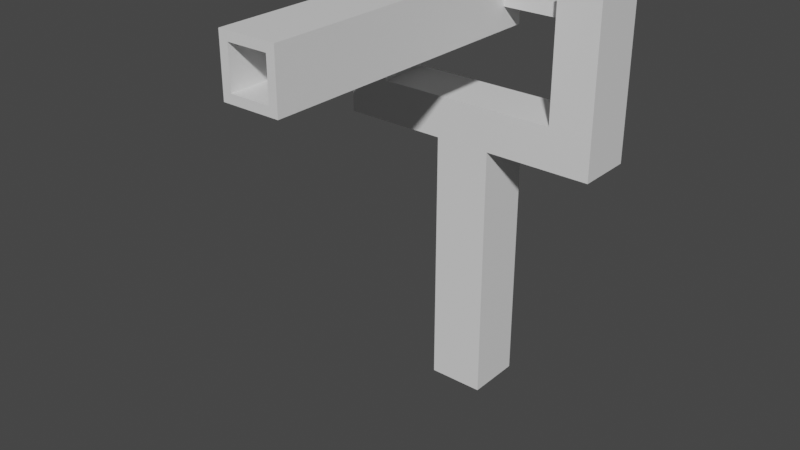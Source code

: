 # Source: Development_Cannon.blend  (saved by Blender 3.3.6; exported with 4.5.12 LTS)
import bpy
from mathutils import Matrix  # noqa: F401  (used for matrix-valued properties, if any)

bpy.ops.wm.read_factory_settings(use_empty=True)
scene = bpy.context.scene
scene.name = 'Scene'

# ---- collections
col_collection = bpy.data.collections.new('Collection'); scene.collection.children.link(col_collection)

# ---- materials (node trees are filled in below, after node groups)
mat_material = bpy.data.materials.new('Material')
mat_material.alpha_threshold = 0.0
mat_material.use_transparent_shadow = False
mat_material.roughness = 0.5
mat_material.line_color = (0.0, 0.0, 0.0, 1.0)

# ---- material node trees
mat_material.use_nodes = True; mat_material.node_tree.nodes.clear()
_N = mat_material.node_tree.nodes; _L = mat_material.node_tree.links
n0 = _N.new('ShaderNodeOutputMaterial'); n0.name = 'Material Output'; n0.location = (300, 300)
n1 = _N.new('ShaderNodeBsdfPrincipled'); n1.name = 'Principled BSDF'; n1.location = (10, 300)
n1.distribution = 'GGX'
n1.subsurface_method = 'RANDOM_WALK_SKIN'
n1.inputs[3].default_value = 1.45
n1.inputs[27].default_value = (0.0, 0.0, 0.0, 1.0)
n1.inputs[28].default_value = 1.0
_L.new(n1.outputs[0], n0.inputs[0])
n0.is_active_output = True

# ---- world
world_world = bpy.data.worlds.new('World'); scene.world = world_world
world_world.use_nodes = True; world_world.node_tree.nodes.clear()
_N = world_world.node_tree.nodes; _L = world_world.node_tree.links
n0 = _N.new('ShaderNodeOutputWorld'); n0.name = 'World Output'; n0.location = (300, 300)
n1 = _N.new('ShaderNodeBackground'); n1.name = 'Background'; n1.location = (10, 300)
n1.inputs[0].default_value = (0.05088, 0.05088, 0.05088, 1.0)
_L.new(n1.outputs[0], n0.inputs[0])
n0.is_active_output = True
world_world.color = (0.05088, 0.05088, 0.05088)
world_world.use_sun_shadow = False
world_world.sun_shadow_jitter_overblur = 0.0

# ---- meshes
me_cube = bpy.data.meshes.new('Cube')
me_cube.from_pydata([(0.2137, 0.2137, 2.0), (0.2137, 0.2137, 0.0), (0.2137, -0.2137, 2.0), (0.2137, -0.2137, 0.0), (-0.2137, 0.2137, 2.0), (-0.2137, 0.2137, 0.0), (-0.2137, -0.2137, 2.0), (-0.2137, -0.2137, 0.0), (0.2137, 0.2137, 2.0), (0.2137, 0.2137, 2.316), (0.2137, -0.2137, 2.0), (0.2137, -0.2137, 2.316), (-0.2137, 0.2137, 2.0), (-0.2137, 0.2137, 2.316), (-0.2137, -0.2137, 2.0), (-0.2137, -0.2137, 2.316), (-0.6998, -0.2137, 2.316), (-0.6998, -0.2137, 2.0), (-0.6998, 0.2137, 2.0), (-0.6998, 0.2137, 2.316), (0.6998, 0.2137, 2.316), (0.6998, 0.2137, 2.0), (0.6998, -0.2137, 2.0), (0.6998, -0.2137, 2.316), (-1.022, -0.2137, 2.316), (-1.022, -0.2137, 2.0), (-1.022, 0.2137, 2.0), (-1.022, 0.2137, 2.316), (1.022, 0.2137, 2.316), (1.022, 0.2137, 2.0), (1.022, -0.2137, 2.0), (1.022, -0.2137, 2.316), (-0.6998, -0.2137, 2.933), (-0.6998, 0.2137, 2.933), (0.6998, 0.2137, 2.933), (0.6998, -0.2137, 2.933), (-1.022, -0.2137, 2.933), (-1.022, 0.2137, 2.933), (1.022, 0.2137, 2.933), (1.022, -0.2137, 2.933), (-0.6998, -0.2137, 3.239), (-0.6998, 0.2137, 3.239), (0.6998, 0.2137, 3.239), (0.6998, -0.2137, 3.239), (-1.022, -0.2137, 3.239), (-1.022, 0.2137, 3.239), (1.022, 0.2137, 3.239), (1.022, -0.2137, 3.239), (0.1493, -2.174, 3.203), (0.2137, -0.08028, 3.105), (0.1493, -2.174, 2.905), (0.2137, -0.08028, 3.003), (-0.1493, -2.174, 3.203), (-0.2137, -0.08028, 3.105), (-0.1493, -2.174, 2.905), (-0.2137, -0.08028, 3.003), (-0.2137, 0.01862, 3.105), (-0.2137, 0.01862, 3.003), (0.2137, 0.01862, 3.105), (0.2137, 0.01862, 3.003), (-0.2137, -0.1739, 3.268), (-0.2137, -0.1739, 2.84), (0.2137, -0.1739, 2.84), (0.2137, -0.1739, 3.268), (-0.04982, 0.1123, 3.104), (-0.04982, 0.1123, 3.004), (0.04982, 0.1123, 3.004), (0.04982, 0.1123, 3.104), (-0.7126, -0.08028, 3.003), (-0.7126, -0.08028, 3.105), (-0.7126, 0.01862, 3.105), (-0.7126, 0.01862, 3.003), (0.7126, -0.08028, 3.105), (0.7126, -0.08028, 3.003), (0.7126, 0.01862, 3.003), (0.7126, 0.01862, 3.105), (-0.2137, 0.1123, 3.268), (-0.2137, 0.1123, 2.84), (0.2137, 0.1123, 3.268), (0.2137, 0.1123, 2.84), (-0.04982, 0.2673, 3.104), (-0.04982, 0.2673, 3.004), (0.04982, 0.2673, 3.104), (0.04982, 0.2673, 3.004), (-0.04982, 0.3864, 3.104), (-0.04982, 0.3864, 3.004), (0.04982, 0.3864, 3.104), (0.04982, 0.3864, 3.004), (-0.1642, 0.2673, 3.218), (-0.1642, 0.2673, 2.89), (0.1642, 0.2673, 3.218), (0.1642, 0.2673, 2.89), (-0.1642, 0.3528, 3.218), (-0.1642, 0.3528, 2.89), (0.1642, 0.3528, 3.218), (0.1642, 0.3528, 2.89), (0.2137, -2.174, 2.84), (-0.2137, -2.174, 2.84), (0.2137, -2.174, 3.268), (-0.2137, -2.174, 3.268), (0.1493, -1.038, 2.905), (-0.1493, -1.038, 2.905), (0.1493, -1.038, 3.203), (-0.1493, -1.038, 3.203)], [], [(0, 4, 6, 2), (3, 2, 6, 7), (7, 6, 4, 5), (5, 1, 3, 7), (1, 0, 2, 3), (5, 4, 0, 1), (8, 10, 14, 12), (11, 15, 14, 10), (17, 16, 24, 25), (13, 15, 11, 9), (24, 27, 26, 25), (13, 9, 8, 12), (36, 44, 45, 37), (14, 15, 16, 17), (12, 14, 17, 18), (13, 12, 18, 19), (15, 13, 19, 16), (37, 45, 41, 33), (8, 9, 20, 21), (10, 8, 21, 22), (11, 10, 22, 23), (9, 11, 23, 20), (18, 17, 25, 26), (19, 18, 26, 27), (27, 37, 33, 19), (28, 31, 30, 29), (21, 20, 28, 29), (22, 21, 29, 30), (23, 22, 30, 31), (19, 33, 32, 16), (16, 32, 36, 24), (24, 36, 37, 27), (23, 35, 34, 20), (31, 39, 35, 23), (20, 34, 38, 28), (28, 38, 39, 31), (42, 43, 47, 46), (40, 41, 45, 44), (33, 41, 40, 32), (39, 47, 43, 35), (38, 46, 47, 39), (32, 40, 44, 36), (35, 43, 42, 34), (34, 42, 46, 38), (52, 54, 101, 103), (62, 96, 97, 61), (61, 97, 99, 60), (60, 63, 78, 76), (63, 98, 96, 62), (60, 99, 98, 63), (66, 65, 81, 83), (62, 61, 77, 79), (53, 55, 61, 60), (51, 49, 63, 62), (57, 56, 76, 77), (58, 59, 79, 78), (49, 58, 78, 63), (56, 53, 60, 76), (55, 57, 77, 61), (59, 51, 62, 79), (68, 69, 70, 71), (53, 69, 68, 55), (56, 70, 69, 53), (57, 71, 70, 56), (55, 68, 71, 57), (72, 73, 74, 75), (51, 73, 72, 49), (59, 74, 73, 51), (58, 75, 74, 59), (49, 72, 75, 58), (64, 65, 77, 76), (67, 64, 76, 78), (65, 66, 79, 77), (66, 67, 78, 79), (82, 83, 91, 90), (65, 64, 80, 81), (67, 66, 83, 82), (64, 67, 82, 80), (84, 86, 87, 85), (86, 84, 92, 94), (81, 80, 88, 89), (87, 86, 94, 95), (89, 88, 92, 93), (90, 91, 95, 94), (88, 90, 94, 92), (91, 89, 93, 95), (80, 82, 90, 88), (85, 87, 95, 93), (84, 85, 93, 92), (83, 81, 89, 91), (50, 54, 97, 96), (48, 50, 96, 98), (54, 52, 99, 97), (52, 48, 98, 99), (102, 103, 101, 100), (54, 50, 100, 101), (48, 52, 103, 102), (50, 48, 102, 100)])
_uv = me_cube.uv_layers.new(name='UVMap')
_uv.uv.foreach_set('vector', [0.625, 0.5, 0.875, 0.5, 0.875, 0.75, 0.625, 0.75, 0.375, 0.75, 0.625, 0.75, 0.625, 1.0, 0.375, 1.0, 0.375, 0.0, 0.625, 0.0, 0.625, 0.25, 0.375, 0.25, 0.125, 0.5, 0.375, 0.5, 0.375, 0.75, 0.125, 0.75, 0.375, 0.5, 0.625, 0.5, 0.625, 0.75, 0.375, 0.75, 0.375, 0.25, 0.625, 0.25, 0.625, 0.5, 0.375, 0.5, 0.625, 0.5, 0.625, 0.75, 0.875, 0.75, 0.875, 0.5, 0.375, 0.75, 0.375, 1.0, 0.625, 1.0, 0.625, 0.75, 0.625, 0.0, 0.375, 0.0, 0.375, 0.0, 0.625, 0.0, 0.125, 0.5, 0.125, 0.75, 0.375, 0.75, 0.375, 0.5, 0.375, 0.0, 0.375, 0.25, 0.625, 0.25, 0.625, 0.0, 0.375, 0.25, 0.375, 0.5, 0.625, 0.5, 0.625, 0.25, 0.375, 0.0, 0.375, 0.0, 0.375, 0.25, 0.375, 0.25, 0.625, 0.0, 0.375, 0.0, 0.375, 0.0, 0.625, 0.0, 0.625, 0.25, 0.625, 0.0, 0.625, 0.0, 0.625, 0.25, 0.375, 0.25, 0.625, 0.25, 0.625, 0.25, 0.375, 0.25, 0.375, 0.0, 0.375, 0.25, 0.375, 0.25, 0.375, 0.0, 0.375, 0.25, 0.375, 0.25, 0.375, 0.25, 0.375, 0.25, 0.625, 0.5, 0.375, 0.5, 0.375, 0.5, 0.625, 0.5, 0.625, 0.75, 0.625, 0.5, 0.625, 0.5, 0.625, 0.75, 0.375, 0.75, 0.625, 0.75, 0.625, 0.75, 0.375, 0.75, 0.375, 0.5, 0.375, 0.75, 0.375, 0.75, 0.375, 0.5, 0.625, 0.25, 0.625, 0.0, 0.625, 0.0, 0.625, 0.25, 0.375, 0.25, 0.625, 0.25, 0.625, 0.25, 0.375, 0.25, 0.375, 0.25, 0.375, 0.25, 0.375, 0.25, 0.375, 0.25, 0.375, 0.5, 0.375, 0.75, 0.625, 0.75, 0.625, 0.5, 0.625, 0.5, 0.375, 0.5, 0.375, 0.5, 0.625, 0.5, 0.625, 0.75, 0.625, 0.5, 0.625, 0.5, 0.625, 0.75, 0.375, 0.75, 0.625, 0.75, 0.625, 0.75, 0.375, 0.75, 0.375, 0.25, 0.375, 0.25, 0.375, 0.0, 0.375, 0.0, 0.375, 0.0, 0.375, 0.0, 0.375, 0.0, 0.375, 0.0, 0.375, 0.0, 0.375, 0.0, 0.375, 0.25, 0.375, 0.25, 0.375, 0.75, 0.375, 0.75, 0.375, 0.5, 0.375, 0.5, 0.375, 0.75, 0.375, 0.75, 0.375, 0.75, 0.375, 0.75, 0.375, 0.5, 0.375, 0.5, 0.375, 0.5, 0.375, 0.5, 0.375, 0.5, 0.375, 0.5, 0.375, 0.75, 0.375, 0.75, 0.375, 0.5, 0.375, 0.75, 0.375, 0.75, 0.375, 0.5, 0.375, 0.0, 0.375, 0.25, 0.375, 0.25, 0.375, 0.0, 0.375, 0.25, 0.375, 0.25, 0.375, 0.0, 0.375, 0.0, 0.375, 0.75, 0.375, 0.75, 0.375, 0.75, 0.375, 0.75, 0.375, 0.5, 0.375, 0.5, 0.375, 0.75, 0.375, 0.75, 0.375, 0.0, 0.375, 0.0, 0.375, 0.0, 0.375, 0.0, 0.375, 0.75, 0.375, 0.75, 0.375, 0.5, 0.375, 0.5, 0.375, 0.5, 0.375, 0.5, 0.375, 0.5, 0.375, 0.5, 0.8373, 0.5377, 0.8373, 0.7123, 0.8373, 0.7123, 0.8373, 0.5377, 0.375, 0.75, 0.625, 0.75, 0.625, 1.0, 0.375, 1.0, 0.375, 0.0, 0.625, 0.0, 0.625, 0.25, 0.375, 0.25, 0.375, 0.25, 0.375, 0.5, 0.375, 0.5, 0.375, 0.25, 0.375, 0.5, 0.625, 0.5, 0.625, 0.75, 0.375, 0.75, 0.375, 0.25, 0.625, 0.25, 0.625, 0.5, 0.375, 0.5, 0.2791, 0.6541, 0.2209, 0.6541, 0.2209, 0.6541, 0.2791, 0.6541, 0.375, 0.75, 0.375, 1.0, 0.375, 1.0, 0.375, 0.75, 0.375, 0.1952, 0.375, 0.05478, 0.375, 0.0, 0.375, 0.25, 0.375, 0.6952, 0.375, 0.5548, 0.375, 0.5, 0.375, 0.75, 0.375, 0.05478, 0.375, 0.1952, 0.375, 0.25, 0.375, 0.0, 0.375, 0.5548, 0.375, 0.6952, 0.375, 0.75, 0.375, 0.5, 0.375, 0.5548, 0.375, 0.5548, 0.375, 0.5, 0.375, 0.5, 0.375, 0.1952, 0.375, 0.1952, 0.375, 0.25, 0.375, 0.25, 0.375, 0.05478, 0.375, 0.05478, 0.375, 0.0, 0.375, 0.0, 0.375, 0.6952, 0.375, 0.6952, 0.375, 0.75, 0.375, 0.75, 0.375, 0.05478, 0.375, 0.1952, 0.375, 0.1952, 0.375, 0.05478, 0.375, 0.1952, 0.375, 0.1952, 0.375, 0.05478, 0.375, 0.05478, 0.375, 0.1952, 0.375, 0.1952, 0.375, 0.1952, 0.375, 0.1952, 0.375, 0.05478, 0.375, 0.05478, 0.375, 0.1952, 0.375, 0.1952, 0.375, 0.05478, 0.375, 0.05478, 0.375, 0.05478, 0.375, 0.05478, 0.375, 0.5548, 0.375, 0.6952, 0.375, 0.6952, 0.375, 0.5548, 0.375, 0.6952, 0.375, 0.6952, 0.375, 0.5548, 0.375, 0.5548, 0.375, 0.6952, 0.375, 0.6952, 0.375, 0.6952, 0.375, 0.6952, 0.375, 0.5548, 0.375, 0.5548, 0.375, 0.6952, 0.375, 0.6952, 0.375, 0.5548, 0.375, 0.5548, 0.375, 0.5548, 0.375, 0.5548, 0.2209, 0.5959, 0.2209, 0.6541, 0.125, 0.75, 0.125, 0.5, 0.2791, 0.5959, 0.2209, 0.5959, 0.125, 0.5, 0.375, 0.5, 0.2209, 0.6541, 0.2791, 0.6541, 0.375, 0.75, 0.125, 0.75, 0.2791, 0.6541, 0.2791, 0.5959, 0.375, 0.5, 0.375, 0.75, 0.2791, 0.5959, 0.2791, 0.6541, 0.2791, 0.6541, 0.2791, 0.5959, 0.2209, 0.6541, 0.2209, 0.5959, 0.2209, 0.5959, 0.2209, 0.6541, 0.2791, 0.5959, 0.2791, 0.6541, 0.2791, 0.6541, 0.2791, 0.5959, 0.2209, 0.5959, 0.2791, 0.5959, 0.2791, 0.5959, 0.2209, 0.5959, 0.2209, 0.5959, 0.2791, 0.5959, 0.2791, 0.6541, 0.2209, 0.6541, 0.2791, 0.5959, 0.2209, 0.5959, 0.2209, 0.5959, 0.2791, 0.5959, 0.2209, 0.6541, 0.2209, 0.5959, 0.2209, 0.5959, 0.2209, 0.6541, 0.2791, 0.6541, 0.2791, 0.5959, 0.2791, 0.5959, 0.2791, 0.6541, 0.2209, 0.6541, 0.2209, 0.5959, 0.2209, 0.5959, 0.2209, 0.6541, 0.2791, 0.5959, 0.2791, 0.6541, 0.2791, 0.6541, 0.2791, 0.5959, 0.2209, 0.5959, 0.2791, 0.5959, 0.2791, 0.5959, 0.2209, 0.5959, 0.2791, 0.6541, 0.2209, 0.6541, 0.2209, 0.6541, 0.2791, 0.6541, 0.2209, 0.5959, 0.2791, 0.5959, 0.2791, 0.5959, 0.2209, 0.5959, 0.2209, 0.6541, 0.2791, 0.6541, 0.2791, 0.6541, 0.2209, 0.6541, 0.2209, 0.5959, 0.2209, 0.6541, 0.2209, 0.6541, 0.2209, 0.5959, 0.2791, 0.6541, 0.2209, 0.6541, 0.2209, 0.6541, 0.2791, 0.6541, 0.6627, 0.7123, 0.8373, 0.7123, 0.875, 0.75, 0.625, 0.75, 0.6627, 0.5377, 0.6627, 0.7123, 0.625, 0.75, 0.625, 0.5, 0.8373, 0.7123, 0.8373, 0.5377, 0.875, 0.5, 0.875, 0.75, 0.8373, 0.5377, 0.6627, 0.5377, 0.625, 0.5, 0.875, 0.5, 0.6627, 0.5377, 0.8373, 0.5377, 0.8373, 0.7123, 0.6627, 0.7123, 0.8373, 0.7123, 0.6627, 0.7123, 0.6627, 0.7123, 0.8373, 0.7123, 0.6627, 0.5377, 0.8373, 0.5377, 0.8373, 0.5377, 0.6627, 0.5377, 0.6627, 0.7123, 0.6627, 0.5377, 0.6627, 0.5377, 0.6627, 0.7123])
me_cube.materials.append(mat_material)
me_cube.use_mirror_vertex_groups = False
me_cube.update()
arm_armature = bpy.data.armatures.new('Armature')  # bones are not reproduced

# ---- objects
ob_cube = bpy.data.objects.new('Cube', me_cube)
ob_armature = bpy.data.objects.new('Armature', arm_armature)

# ---- transforms, parenting, visibility, modifiers, constraints
ob_cube.parent = ob_armature
ob_cube.location = (0.0, 0.0, 0.0)
ob_cube.lock_rotations_4d = False
ob_cube.empty_display_type = 'ARROWS'
ob_cube.lineart.crease_threshold = 0.0
_vg = ob_cube.vertex_groups.new(name='Base')
_vg.add([0, 1, 2, 3, 4, 5, 6, 7], 1.0, 'REPLACE')
_vg = ob_cube.vertex_groups.new(name='Horizontal')
_vg.add([8, 9, 10, 11, 12, 13, 14, 15, 16, 17, 18, 19, 20, 21, 22, 23, 24, 25, 26, 27, 28, 29, 30, 31, 32, 33, 34, 35, 36, 37, 38, 39, 40, 41, 42, 43, 44, 45, 46, 47], 1.0, 'REPLACE')
_vg = ob_cube.vertex_groups.new(name='Vertical')
_vg.add([48, 49, 50, 51, 52, 53, 54, 55, 56, 57, 58, 59, 60, 61, 62, 63, 64, 65, 66, 67, 68, 69, 70, 71, 72, 73, 74, 75, 76, 77, 78, 79, 80, 81, 82, 83, 84, 85, 86, 87, 88, 89, 90, 91, 92, 93, 94, 95, 96, 97, 98, 99, 100, 101, 102, 103], 1.0, 'REPLACE')
_m = ob_cube.modifiers.new('Armature', 'ARMATURE')
_m.object = ob_armature
ob_armature.location = (0.0, 0.0, 0.0)

# ---- collection membership
col_collection.objects.link(ob_cube)
col_collection.objects.link(ob_armature)

# ---- scene / render settings (as saved in the file)
scene.frame_start = 1; scene.frame_end = 250; scene.frame_set(1)
scene.render.engine = 'BLENDER_EEVEE_NEXT'
scene.cycles.sampling_pattern = 'TABULATED_SOBOL'
scene.cycles.use_light_tree = False
scene.view_settings.view_transform = 'Filmic'
bpy.context.view_layer.update()

# ---- added for rendering (the .blend has no active camera and no usable light): camera, sun
cam_auto = bpy.data.cameras.new('AutoCamera')
cam_auto.lens = 50.0
cam_auto.sensor_width = 36.0
cam_auto.clip_end = 1000.0
ob_auto_camera = bpy.data.objects.new('AutoCamera', cam_auto)
scene.collection.objects.link(ob_auto_camera)
ob_auto_camera.location = (4.28134, -6.0314, 5.05887)
ob_auto_camera.rotation_euler = (1.09748, -7.21219e-08, 0.694738)
scene.camera = ob_auto_camera
light_auto_sun = bpy.data.lights.new('AutoSun', 'SUN')
light_auto_sun.energy = 3.0
light_auto_sun.angle = 0.0523599
ob_auto_sun = bpy.data.objects.new('AutoSun', light_auto_sun)
scene.collection.objects.link(ob_auto_sun)
ob_auto_sun.rotation_euler = (0.872665, 0.174533, 0.523599)
bpy.context.view_layer.update()
